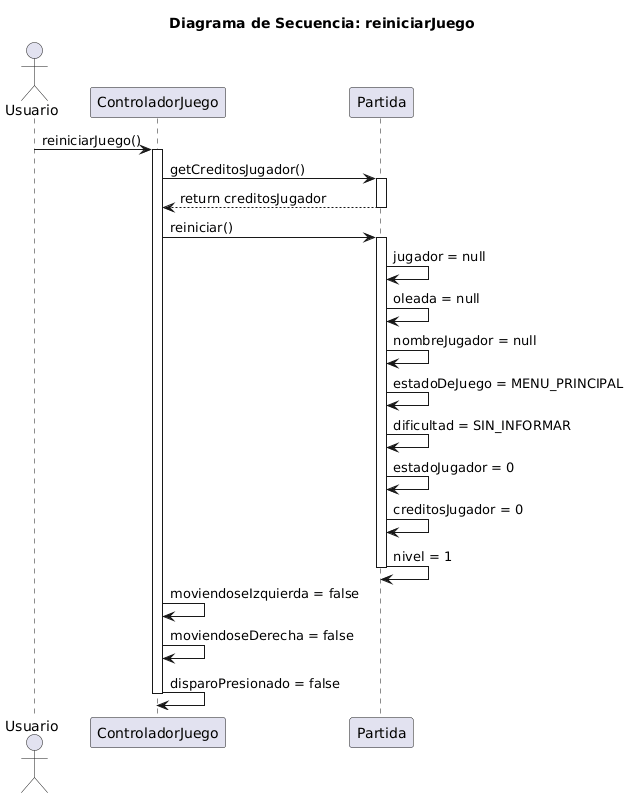

The diagram above was rendered by PlantUML. Its source (embedded in the PNG):
@startuml
title Diagrama de Secuencia: reiniciarJuego

actor Usuario
participant "ControladorJuego" as CJ
participant "Partida" as P

Usuario -> CJ: reiniciarJuego()
activate CJ

CJ -> P: getCreditosJugador()
activate P
P --> CJ: return creditosJugador
deactivate P

CJ -> P: reiniciar()
activate P
P -> P: jugador = null
P -> P: oleada = null
P -> P: nombreJugador = null
P -> P: estadoDeJuego = MENU_PRINCIPAL
P -> P: dificultad = SIN_INFORMAR
P -> P: estadoJugador = 0
P -> P: creditosJugador = 0
P -> P: nivel = 1
deactivate P

CJ -> CJ: moviendoseIzquierda = false
CJ -> CJ: moviendoseDerecha = false
CJ -> CJ: disparoPresionado = false

deactivate CJ
@enduml